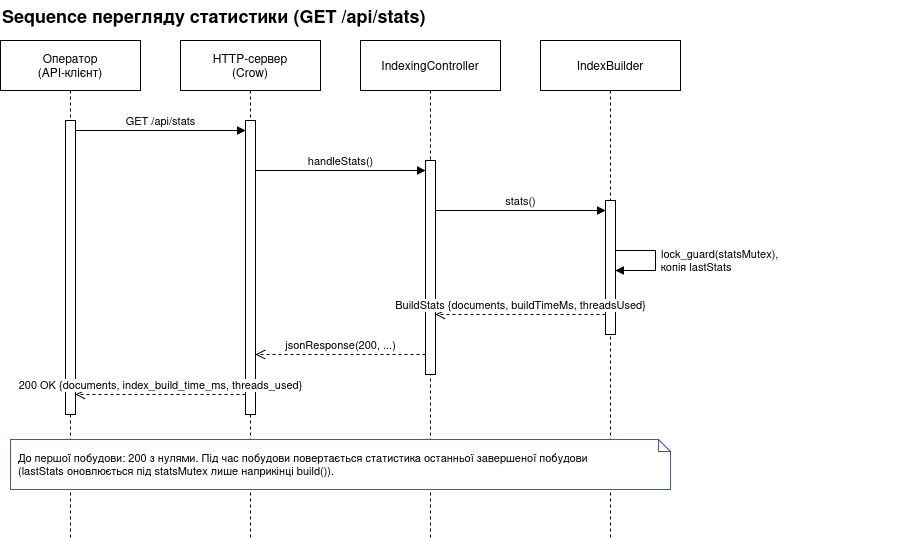

The diagram above was exported from draw.io. Its source (the exported page's mxGraphModel, read from the mxfile embedded in the PNG):
<mxGraphModel dx="1627" dy="886" grid="1" gridSize="10" guides="1" tooltips="1" connect="1" arrows="1" fold="1" page="1" pageScale="1" pageWidth="1169" pageHeight="609" math="0" shadow="0">
  <root>
    <mxCell id="0" />
    <mxCell id="1" parent="0" />
    <mxCell id="title" parent="1" style="text;html=1;align=left;verticalAlign=middle;fontStyle=1;fontSize=14;" value="&lt;font style=&quot;font-size: 18px;&quot;&gt;Sequence перегляду статистики (GET /api/stats)&lt;/font&gt;" vertex="1">
      <mxGeometry height="30" width="900" x="40" y="10" as="geometry" />
    </mxCell>
    <mxCell id="lop" parent="1" style="shape=umlLifeline;perimeter=lifelinePerimeter;whiteSpace=wrap;html=1;container=1;dropTarget=0;collapsible=0;recursiveResize=0;outlineConnect=0;portConstraint=eastwest;size=50;" value="Оператор&lt;br&gt;(API-клієнт)" vertex="1">
      <mxGeometry height="499" width="140" x="40" y="50" as="geometry" />
    </mxCell>
    <mxCell id="lcrow" parent="1" style="shape=umlLifeline;perimeter=lifelinePerimeter;whiteSpace=wrap;html=1;container=1;dropTarget=0;collapsible=0;recursiveResize=0;outlineConnect=0;portConstraint=eastwest;size=50;" value="HTTP-сервер&lt;br&gt;(Crow)" vertex="1">
      <mxGeometry height="499" width="140" x="220" y="50" as="geometry" />
    </mxCell>
    <mxCell id="lic" parent="1" style="shape=umlLifeline;perimeter=lifelinePerimeter;whiteSpace=wrap;html=1;container=1;dropTarget=0;collapsible=0;recursiveResize=0;outlineConnect=0;portConstraint=eastwest;size=50;" value="IndexingController" vertex="1">
      <mxGeometry height="499" width="140" x="400" y="50" as="geometry" />
    </mxCell>
    <mxCell id="lib" parent="1" style="shape=umlLifeline;perimeter=lifelinePerimeter;whiteSpace=wrap;html=1;container=1;dropTarget=0;collapsible=0;recursiveResize=0;outlineConnect=0;portConstraint=eastwest;size=50;" value="IndexBuilder" vertex="1">
      <mxGeometry height="499" width="140" x="580" y="50" as="geometry" />
    </mxCell>
    <mxCell id="bop" parent="1" style="html=1;points=[];perimeter=orthogonalPerimeter;outlineConnect=0;targetShapes=umlLifeline;portConstraint=eastwest;fillColor=#FFFFFF;strokeColor=#000000;" value="" vertex="1">
      <mxGeometry height="294" width="10" x="105" y="130" as="geometry" />
    </mxCell>
    <mxCell id="bcrow" parent="1" style="html=1;points=[];perimeter=orthogonalPerimeter;outlineConnect=0;targetShapes=umlLifeline;portConstraint=eastwest;fillColor=#FFFFFF;strokeColor=#000000;" value="" vertex="1">
      <mxGeometry height="294" width="10" x="285" y="130" as="geometry" />
    </mxCell>
    <mxCell id="bic" parent="1" style="html=1;points=[];perimeter=orthogonalPerimeter;outlineConnect=0;targetShapes=umlLifeline;portConstraint=eastwest;fillColor=#FFFFFF;strokeColor=#000000;" value="" vertex="1">
      <mxGeometry height="214" width="10" x="465" y="170" as="geometry" />
    </mxCell>
    <mxCell id="bib" parent="1" style="html=1;points=[];perimeter=orthogonalPerimeter;outlineConnect=0;targetShapes=umlLifeline;portConstraint=eastwest;fillColor=#FFFFFF;strokeColor=#000000;" value="" vertex="1">
      <mxGeometry height="134" width="10" x="645" y="210" as="geometry" />
    </mxCell>
    <mxCell id="e1" edge="1" parent="1" style="html=1;verticalAlign=bottom;endArrow=block;curved=0;rounded=0;" value="GET /api/stats">
      <mxGeometry relative="1" as="geometry">
        <mxPoint x="115" y="140" as="sourcePoint" />
        <mxPoint x="285" y="140" as="targetPoint" />
      </mxGeometry>
    </mxCell>
    <mxCell id="e2" edge="1" parent="1" style="html=1;verticalAlign=bottom;endArrow=block;curved=0;rounded=0;" value="handleStats()">
      <mxGeometry relative="1" as="geometry">
        <mxPoint x="295" y="180" as="sourcePoint" />
        <mxPoint x="465" y="180" as="targetPoint" />
      </mxGeometry>
    </mxCell>
    <mxCell id="e3" edge="1" parent="1" style="html=1;verticalAlign=bottom;endArrow=block;curved=0;rounded=0;" value="stats()">
      <mxGeometry relative="1" as="geometry">
        <mxPoint x="475" y="220" as="sourcePoint" />
        <mxPoint x="645" y="220" as="targetPoint" />
      </mxGeometry>
    </mxCell>
    <mxCell id="e4" edge="1" parent="1" style="html=1;align=left;spacingLeft=4;endArrow=block;rounded=0;curved=0;" value="lock_guard(statsMutex),&lt;br&gt;копія lastStats">
      <mxGeometry relative="1" as="geometry">
        <Array as="points">
          <mxPoint x="695" y="260" />
          <mxPoint x="695" y="280" />
        </Array>
        <mxPoint x="655" y="260" as="sourcePoint" />
        <mxPoint x="655" y="280" as="targetPoint" />
      </mxGeometry>
    </mxCell>
    <mxCell id="e5" edge="1" parent="1" style="html=1;verticalAlign=bottom;endArrow=open;dashed=1;endSize=8;curved=0;rounded=0;" value="BuildStats {documents, buildTimeMs, threadsUsed}">
      <mxGeometry relative="1" as="geometry">
        <mxPoint x="645" y="324" as="sourcePoint" />
        <mxPoint x="475" y="324" as="targetPoint" />
      </mxGeometry>
    </mxCell>
    <mxCell id="e6" edge="1" parent="1" style="html=1;verticalAlign=bottom;endArrow=open;dashed=1;endSize=8;curved=0;rounded=0;" value="jsonResponse(200, ...)">
      <mxGeometry relative="1" as="geometry">
        <mxPoint x="465" y="364" as="sourcePoint" />
        <mxPoint x="295" y="364" as="targetPoint" />
      </mxGeometry>
    </mxCell>
    <mxCell id="e7" edge="1" parent="1" style="html=1;verticalAlign=bottom;endArrow=open;dashed=1;endSize=8;curved=0;rounded=0;" value="200 OK {documents, index_build_time_ms, threads_used}">
      <mxGeometry relative="1" as="geometry">
        <mxPoint x="285" y="404" as="sourcePoint" />
        <mxPoint x="115" y="404" as="targetPoint" />
      </mxGeometry>
    </mxCell>
    <mxCell id="v8" parent="1" style="shape=note;size=12;whiteSpace=wrap;html=1;fillColor=#FFFFFF;strokeColor=#3B5B92;align=left;spacingLeft=6;fontSize=11;" value="До першої побудови: 200 з нулями. Під час побудови повертається статистика останньої завершеної побудови&lt;br&gt;(lastStats оновлюється під statsMutex лише наприкінці build())." vertex="1">
      <mxGeometry height="50" width="660" x="50" y="449" as="geometry" />
    </mxCell>
  </root>
</mxGraphModel>